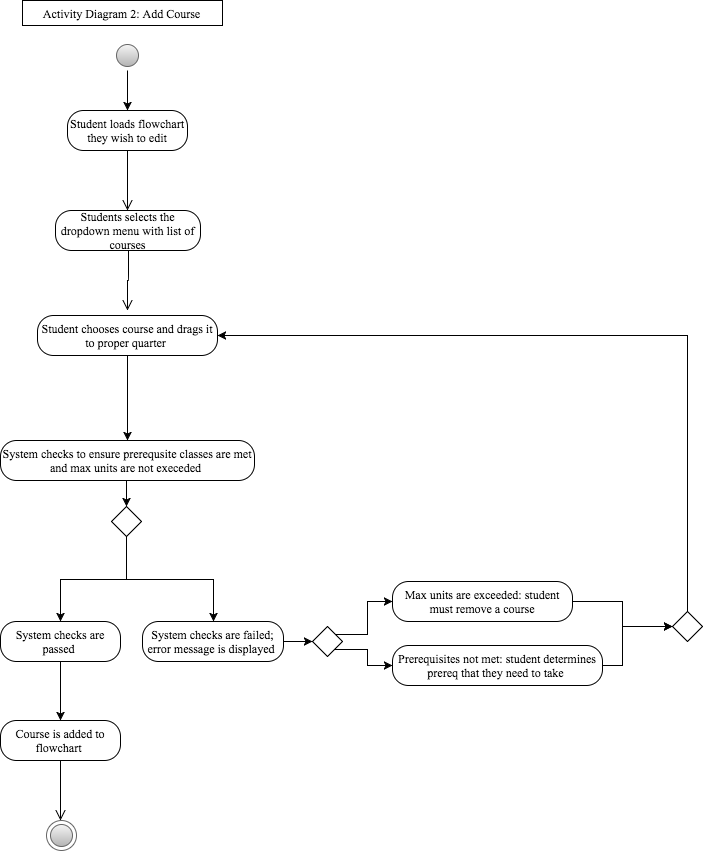

The diagram above was exported from draw.io. Its source (the exported page's mxGraphModel, read from the mxfile embedded in the PNG):
<mxGraphModel dx="790" dy="382" grid="1" gridSize="10" guides="1" tooltips="1" connect="1" arrows="1" fold="1" page="1" pageScale="1" pageWidth="850" pageHeight="1100" background="#ffffff" math="0" shadow="0">
  <root>
    <mxCell id="0" />
    <mxCell id="1" parent="0" />
    <mxCell id="2" value="Activity Diagram 2: Add Course&amp;nbsp;" style="whiteSpace=wrap;html=1;fontFamily=Times New Roman;align=center;" vertex="1" parent="1">
      <mxGeometry x="500" y="40" width="200" height="25" as="geometry" />
    </mxCell>
    <mxCell id="3" style="edgeStyle=orthogonalEdgeStyle;rounded=0;html=1;exitX=0.5;exitY=1;entryX=0.5;entryY=0;jettySize=auto;orthogonalLoop=1;fontFamily=Times New Roman;" edge="1" source="4" target="5" parent="1">
      <mxGeometry x="605.8571428571431" y="108.71428571428578" as="geometry" />
    </mxCell>
    <mxCell id="4" value="" style="ellipse;html=1;shape=startState;fillColor=#f5f5f5;strokeColor=#666666;fontFamily=Times New Roman;align=left;gradientColor=#b3b3b3;" vertex="1" parent="1">
      <mxGeometry x="590" y="80" width="30" height="30" as="geometry" />
    </mxCell>
    <mxCell id="5" value="Student loads flowchart they wish to edit" style="rounded=1;whiteSpace=wrap;html=1;arcSize=40;fillColor=#ffffff;strokeColor=#000000;fontFamily=Times New Roman;align=center;" vertex="1" parent="1">
      <mxGeometry x="545" y="150" width="120" height="40" as="geometry" />
    </mxCell>
    <mxCell id="6" value="" style="edgeStyle=orthogonalEdgeStyle;html=1;verticalAlign=bottom;endArrow=open;endSize=8;strokeColor=#000000;fontFamily=Times New Roman;fillColor=#ffffff;" edge="1" source="5" parent="1">
      <mxGeometry x="605" y="190" as="geometry">
        <mxPoint x="605" y="250" as="targetPoint" />
      </mxGeometry>
    </mxCell>
    <mxCell id="7" value="Students selects the dropdown menu with list of courses" style="rounded=1;whiteSpace=wrap;html=1;arcSize=40;fillColor=#ffffff;strokeColor=#000000;fontFamily=Times New Roman;align=center;" vertex="1" parent="1">
      <mxGeometry x="533" y="250" width="145" height="40" as="geometry" />
    </mxCell>
    <mxCell id="8" value="" style="edgeStyle=orthogonalEdgeStyle;html=1;verticalAlign=bottom;endArrow=open;endSize=8;strokeColor=#000000;fontFamily=Times New Roman;fillColor=#ffffff;" edge="1" source="7" parent="1">
      <mxGeometry x="605" y="290" as="geometry">
        <mxPoint x="605" y="350" as="targetPoint" />
      </mxGeometry>
    </mxCell>
    <mxCell id="9" style="edgeStyle=orthogonalEdgeStyle;rounded=0;html=1;exitX=0.5;exitY=1;entryX=0.5;entryY=0;jettySize=auto;orthogonalLoop=1;fontFamily=Times New Roman;" edge="1" source="10" target="19" parent="1">
      <mxGeometry x="605.8571428571431" y="394.42857142857156" as="geometry" />
    </mxCell>
    <mxCell id="10" value="Student chooses course and drags it to proper quarter&amp;nbsp;" style="rounded=1;whiteSpace=wrap;html=1;arcSize=40;fillColor=#ffffff;strokeColor=#000000;fontFamily=Times New Roman;align=center;" vertex="1" parent="1">
      <mxGeometry x="515" y="355" width="180" height="40" as="geometry" />
    </mxCell>
    <mxCell id="11" style="edgeStyle=orthogonalEdgeStyle;rounded=0;html=1;exitX=0.5;exitY=1;entryX=0.5;entryY=0;jettySize=auto;orthogonalLoop=1;fontFamily=Times New Roman;" edge="1" source="12" target="20" parent="1">
      <mxGeometry x="537.2857142857147" y="700.1428571428573" as="geometry" />
    </mxCell>
    <mxCell id="12" value="System checks are passed&amp;nbsp;" style="rounded=1;whiteSpace=wrap;html=1;arcSize=40;fillColor=#ffffff;strokeColor=#000000;fontFamily=Times New Roman;align=center;" vertex="1" parent="1">
      <mxGeometry x="478" y="661" width="120" height="40" as="geometry" />
    </mxCell>
    <mxCell id="13" style="edgeStyle=orthogonalEdgeStyle;rounded=0;html=1;exitX=0.5;exitY=1;entryX=0.5;entryY=0;jettySize=auto;orthogonalLoop=1;fontFamily=Times New Roman;" edge="1" source="15" target="12" parent="1">
      <mxGeometry x="537.2857142857147" y="577.2857142857144" as="geometry" />
    </mxCell>
    <mxCell id="14" style="edgeStyle=orthogonalEdgeStyle;rounded=0;html=1;exitX=0.5;exitY=1;entryX=0.5;entryY=0;jettySize=auto;orthogonalLoop=1;fontFamily=Times New Roman;" edge="1" source="15" target="17" parent="1">
      <mxGeometry x="603" y="577.2857142857144" as="geometry" />
    </mxCell>
    <mxCell id="15" value="" style="rhombus;whiteSpace=wrap;html=1;fontFamily=Times New Roman;align=center;" vertex="1" parent="1">
      <mxGeometry x="589" y="546" width="30" height="30" as="geometry" />
    </mxCell>
    <mxCell id="16" style="edgeStyle=orthogonalEdgeStyle;rounded=0;html=1;exitX=1;exitY=0.5;entryX=0.5;entryY=1;jettySize=auto;orthogonalLoop=1;fontFamily=Times New Roman;" edge="1" source="17" target="25" parent="1">
      <mxGeometry x="760.1428571428573" y="680.1428571428573" as="geometry" />
    </mxCell>
    <mxCell id="17" value="System checks are failed; error message is displayed&amp;nbsp;" style="rounded=1;whiteSpace=wrap;html=1;arcSize=40;fillColor=#ffffff;strokeColor=#000000;fontFamily=Times New Roman;align=center;" vertex="1" parent="1">
      <mxGeometry x="620" y="661" width="141" height="40" as="geometry" />
    </mxCell>
    <mxCell id="18" style="edgeStyle=orthogonalEdgeStyle;rounded=0;html=1;exitX=0.5;exitY=1;entryX=0.5;entryY=0;jettySize=auto;orthogonalLoop=1;fontFamily=Times New Roman;" edge="1" source="19" target="15" parent="1">
      <mxGeometry x="603" y="520.1428571428573" as="geometry" />
    </mxCell>
    <mxCell id="19" value="System checks to ensure prerequsite classes are met and max units are not execeded&amp;nbsp;" style="rounded=1;whiteSpace=wrap;html=1;arcSize=40;fillColor=#ffffff;strokeColor=#000000;fontFamily=Times New Roman;align=center;" vertex="1" parent="1">
      <mxGeometry x="478" y="480" width="254" height="40" as="geometry" />
    </mxCell>
    <mxCell id="20" value="Course is added to flowchart&amp;nbsp;" style="rounded=1;whiteSpace=wrap;html=1;arcSize=40;fillColor=#ffffff;strokeColor=#000000;fontFamily=Times New Roman;align=center;" vertex="1" parent="1">
      <mxGeometry x="478" y="760" width="120" height="40" as="geometry" />
    </mxCell>
    <mxCell id="21" value="" style="edgeStyle=orthogonalEdgeStyle;html=1;verticalAlign=bottom;endArrow=open;endSize=8;strokeColor=#000000;fontFamily=Times New Roman;fillColor=#ffffff;" edge="1" source="20" parent="1">
      <mxGeometry x="538" y="800" as="geometry">
        <mxPoint x="538" y="860" as="targetPoint" />
      </mxGeometry>
    </mxCell>
    <mxCell id="22" value="" style="ellipse;html=1;shape=endState;fillColor=#f5f5f5;strokeColor=#666666;fontFamily=Times New Roman;align=center;gradientColor=#b3b3b3;" vertex="1" parent="1">
      <mxGeometry x="524" y="860" width="30" height="30" as="geometry" />
    </mxCell>
    <mxCell id="23" style="edgeStyle=orthogonalEdgeStyle;rounded=0;html=1;exitX=0;exitY=0;entryX=0;entryY=0.5;jettySize=auto;orthogonalLoop=1;fontFamily=Times New Roman;" edge="1" source="25" target="29" parent="1">
      <mxGeometry x="811.5714285714289" y="640.1428571428573" as="geometry" />
    </mxCell>
    <mxCell id="24" style="edgeStyle=orthogonalEdgeStyle;rounded=0;html=1;exitX=1;exitY=0;entryX=0;entryY=0.5;jettySize=auto;orthogonalLoop=1;fontFamily=Times New Roman;" edge="1" source="25" target="27" parent="1">
      <mxGeometry x="811.5714285714289" y="688.7142857142858" as="geometry" />
    </mxCell>
    <mxCell id="25" value="" style="rhombus;whiteSpace=wrap;html=1;fontFamily=Times New Roman;align=center;direction=south;" vertex="1" parent="1">
      <mxGeometry x="790" y="666" width="30" height="30" as="geometry" />
    </mxCell>
    <mxCell id="26" style="edgeStyle=orthogonalEdgeStyle;rounded=0;html=1;exitX=1;exitY=0.5;entryX=0.5;entryY=1;jettySize=auto;orthogonalLoop=1;fontFamily=Times New Roman;" edge="1" source="27" target="32" parent="1">
      <mxGeometry x="1080.1428571428573" y="665.8571428571429" as="geometry">
        <Array as="points">
          <mxPoint x="1100" y="705" />
          <mxPoint x="1100" y="666" />
        </Array>
      </mxGeometry>
    </mxCell>
    <mxCell id="27" value="Prerequisites not met: student determines prereq that they need to take&amp;nbsp;" style="rounded=1;whiteSpace=wrap;html=1;arcSize=40;fillColor=#ffffff;strokeColor=#000000;fontFamily=Times New Roman;align=center;" vertex="1" parent="1">
      <mxGeometry x="870" y="685" width="210" height="40" as="geometry" />
    </mxCell>
    <mxCell id="28" style="edgeStyle=orthogonalEdgeStyle;rounded=0;html=1;exitX=1;exitY=0.5;entryX=0.5;entryY=1;jettySize=auto;orthogonalLoop=1;fontFamily=Times New Roman;" edge="1" source="29" target="32" parent="1">
      <mxGeometry x="1048.7142857142858" y="640.1428571428573" as="geometry" />
    </mxCell>
    <mxCell id="29" value="Max units are exceeded: student must remove a course" style="rounded=1;whiteSpace=wrap;html=1;arcSize=40;fillColor=#ffffff;strokeColor=#000000;fontFamily=Times New Roman;align=center;" vertex="1" parent="1">
      <mxGeometry x="870" y="621" width="180" height="40" as="geometry" />
    </mxCell>
    <mxCell id="30" style="edgeStyle=orthogonalEdgeStyle;rounded=0;html=1;exitX=0.5;exitY=1;entryX=0.5;entryY=1;jettySize=auto;orthogonalLoop=1;fontFamily=Times New Roman;" edge="1" source="27" target="27" parent="1">
      <mxGeometry x="974.4285714285716" y="725.8571428571429" as="geometry" />
    </mxCell>
    <mxCell id="31" style="edgeStyle=orthogonalEdgeStyle;rounded=0;html=1;exitX=0;exitY=0.5;entryX=1;entryY=0.5;jettySize=auto;orthogonalLoop=1;fontFamily=Times New Roman;" edge="1" source="32" target="10" parent="1">
      <mxGeometry x="694.4285714285716" y="374.42857142857156" as="geometry" />
    </mxCell>
    <mxCell id="32" value="" style="rhombus;whiteSpace=wrap;html=1;fontFamily=Times New Roman;align=center;direction=south;" vertex="1" parent="1">
      <mxGeometry x="1150" y="651" width="30" height="30" as="geometry" />
    </mxCell>
  </root>
</mxGraphModel>